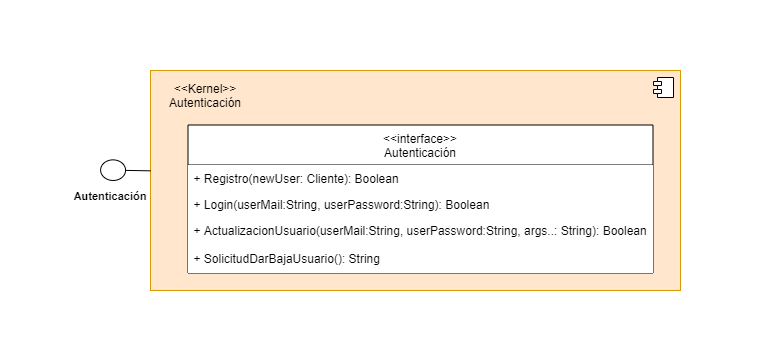

The diagram above was exported from draw.io. Its source (the exported page's mxGraphModel, read from the mxfile embedded in the PNG):
<mxGraphModel dx="595" dy="762" grid="1" gridSize="10" guides="1" tooltips="1" connect="1" arrows="1" fold="1" page="1" pageScale="1" pageWidth="827" pageHeight="1169" math="0" shadow="0">
  <root>
    <mxCell id="0" />
    <mxCell id="1" parent="0" />
    <mxCell id="2" value="" style="html=1;dropTarget=0;fillColor=#ffe6cc;strokeColor=#D79B00;" vertex="1" parent="1">
      <mxGeometry x="1000" y="150" width="530" height="220" as="geometry" />
    </mxCell>
    <mxCell id="3" value="" style="shape=module;jettyWidth=8;jettyHeight=4;" vertex="1" parent="2">
      <mxGeometry x="1" width="20" height="20" relative="1" as="geometry">
        <mxPoint x="-27" y="7" as="offset" />
      </mxGeometry>
    </mxCell>
    <mxCell id="4" value="&lt;span style=&quot;font-size: 11px&quot;&gt;&lt;b&gt;Autenticación&lt;/b&gt;&lt;/span&gt;" style="text;html=1;strokeColor=none;fillColor=none;align=center;verticalAlign=middle;whiteSpace=wrap;rounded=0;" vertex="1" parent="1">
      <mxGeometry x="930" y="260" width="60" height="30" as="geometry" />
    </mxCell>
    <mxCell id="5" value="&lt;&lt;interface&gt;&gt;&#10;Autenticación" style="swimlane;fontStyle=0;childLayout=stackLayout;horizontal=1;startSize=40;fillColor=default;horizontalStack=0;resizeParent=1;resizeParentMax=0;resizeLast=0;collapsible=1;marginBottom=0;" vertex="1" parent="1">
      <mxGeometry x="1037.5" y="204.5" width="465" height="148" as="geometry">
        <mxRectangle x="1107.5" y="94.5" width="110" height="40" as="alternateBounds" />
      </mxGeometry>
    </mxCell>
    <mxCell id="6" value="+ Registro(newUser: Cliente): Boolean" style="text;strokeColor=none;fillColor=default;align=left;verticalAlign=top;spacingLeft=4;spacingRight=4;overflow=hidden;rotatable=0;points=[[0,0.5],[1,0.5]];portConstraint=eastwest;" vertex="1" parent="5">
      <mxGeometry y="40" width="465" height="26" as="geometry" />
    </mxCell>
    <mxCell id="7" value="+ Login(userMail:String, userPassword:String): Boolean" style="text;strokeColor=none;fillColor=default;align=left;verticalAlign=top;spacingLeft=4;spacingRight=4;overflow=hidden;rotatable=0;points=[[0,0.5],[1,0.5]];portConstraint=eastwest;" vertex="1" parent="5">
      <mxGeometry y="66" width="465" height="26" as="geometry" />
    </mxCell>
    <mxCell id="8" value="+ ActualizacionUsuario(userMail:String, userPassword:String, args..: String): Boolean" style="text;strokeColor=none;fillColor=default;align=left;verticalAlign=top;spacingLeft=4;spacingRight=4;overflow=hidden;rotatable=0;points=[[0,0.5],[1,0.5]];portConstraint=eastwest;" vertex="1" parent="5">
      <mxGeometry y="92" width="465" height="28" as="geometry" />
    </mxCell>
    <mxCell id="9" value="+ SolicitudDarBajaUsuario(): String&#10;" style="text;strokeColor=none;fillColor=default;align=left;verticalAlign=top;spacingLeft=4;spacingRight=4;overflow=hidden;rotatable=0;points=[[0,0.5],[1,0.5]];portConstraint=eastwest;" vertex="1" parent="5">
      <mxGeometry y="120" width="465" height="28" as="geometry" />
    </mxCell>
    <mxCell id="10" value="" style="html=1;outlineConnect=0;whiteSpace=wrap;shape=mxgraph.archimate3.interface;rotation=-179;" vertex="1" parent="1">
      <mxGeometry x="950.1199999999999" y="239.6" width="49.88" height="20.61" as="geometry" />
    </mxCell>
    <mxCell id="11" value="&amp;lt;&amp;lt;Kernel&amp;gt;&amp;gt;&lt;br&gt;Autenticación" style="text;html=1;strokeColor=none;fillColor=none;align=center;verticalAlign=middle;whiteSpace=wrap;rounded=0;" vertex="1" parent="1">
      <mxGeometry x="1000" y="160" width="110" height="30" as="geometry" />
    </mxCell>
    <mxCell id="12" value="" style="rounded=0;whiteSpace=wrap;html=1;fillColor=none;strokeColor=none;" vertex="1" parent="1">
      <mxGeometry x="1205" y="80" width="120" height="60" as="geometry" />
    </mxCell>
    <mxCell id="13" value="" style="rounded=0;whiteSpace=wrap;html=1;fillColor=none;strokeColor=none;" vertex="1" parent="1">
      <mxGeometry x="1200" y="380" width="120" height="60" as="geometry" />
    </mxCell>
    <mxCell id="14" value="" style="rounded=0;whiteSpace=wrap;html=1;fillColor=none;strokeColor=none;rotation=-90;" vertex="1" parent="1">
      <mxGeometry x="820" y="248.5" width="120" height="60" as="geometry" />
    </mxCell>
    <mxCell id="15" value="" style="rounded=0;whiteSpace=wrap;html=1;fillColor=none;strokeColor=none;rotation=-90;" vertex="1" parent="1">
      <mxGeometry x="1520" y="230" width="120" height="60" as="geometry" />
    </mxCell>
  </root>
</mxGraphModel>